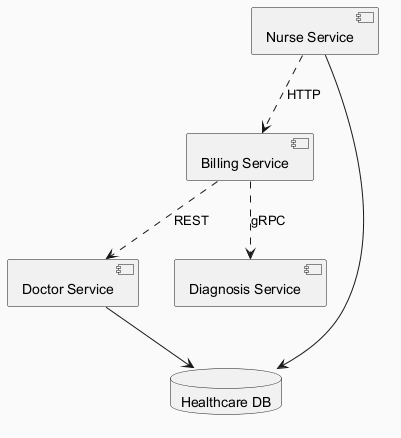

The diagram above was rendered by PlantUML. Its source (embedded in the PNG):
@startuml
skinparam backgroundColor #FAFAFA
skinparam classBackgroundColor #FFF3E0
skinparam classBorderColor #E65100
component "Billing Service" as C_BillingService
component "Doctor Service" as C_DoctorService
component "Nurse Service" as C_NurseService
component "Diagnosis Service" as C_DiagnosisService
database "Healthcare DB" as DB_healthcare
C_DoctorService --> DB_healthcare
C_NurseService --> DB_healthcare
C_BillingService ..> C_DoctorService : REST
C_NurseService ..> C_BillingService : HTTP
C_BillingService ..> C_DiagnosisService : gRPC
@enduml